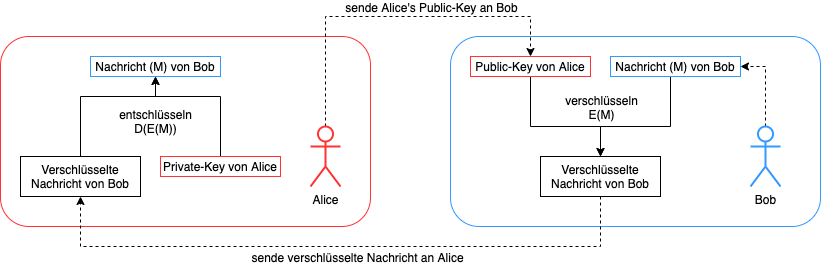

The diagram above was exported from draw.io. Its source (the exported page's mxGraphModel, read from the mxfile embedded in the PNG):
<mxGraphModel dx="2065" dy="562" grid="1" gridSize="10" guides="1" tooltips="1" connect="1" arrows="1" fold="1" page="1" pageScale="1" pageWidth="1169" pageHeight="827" math="0" shadow="0">
  <root>
    <mxCell id="0" />
    <mxCell id="1" parent="0" />
    <mxCell id="49" value="" style="rounded=1;whiteSpace=wrap;html=1;fontSize=8;fillColor=none;strokeColor=#3399FF;" parent="1" vertex="1">
      <mxGeometry x="270" y="280" width="370" height="190" as="geometry" />
    </mxCell>
    <mxCell id="36" value="" style="rounded=1;whiteSpace=wrap;html=1;fontSize=8;fillColor=none;strokeColor=#FF3333;" parent="1" vertex="1">
      <mxGeometry x="-180" y="280" width="370" height="190" as="geometry" />
    </mxCell>
    <mxCell id="40" style="edgeStyle=orthogonalEdgeStyle;rounded=0;orthogonalLoop=1;jettySize=auto;html=1;dashed=1;fontSize=8;entryX=0.5;entryY=0;entryDx=0;entryDy=0;" parent="1" source="12" target="14" edge="1">
      <mxGeometry relative="1" as="geometry">
        <Array as="points">
          <mxPoint x="145" y="260" />
          <mxPoint x="350" y="260" />
        </Array>
      </mxGeometry>
    </mxCell>
    <mxCell id="41" value="sende Alice's Public-Key an Bob" style="edgeLabel;html=1;align=center;verticalAlign=middle;resizable=0;points=[];fontSize=12;" parent="40" vertex="1" connectable="0">
      <mxGeometry x="0.0259" relative="1" as="geometry">
        <mxPoint x="33" y="-10" as="offset" />
      </mxGeometry>
    </mxCell>
    <mxCell id="12" value="Alice" style="shape=umlActor;verticalLabelPosition=bottom;verticalAlign=top;html=1;outlineConnect=0;strokeColor=#FF3333;strokeWidth=2;" parent="1" vertex="1">
      <mxGeometry x="130" y="370" width="30" height="60" as="geometry" />
    </mxCell>
    <mxCell id="30" style="edgeStyle=orthogonalEdgeStyle;rounded=0;orthogonalLoop=1;jettySize=auto;html=1;entryX=1;entryY=0.5;entryDx=0;entryDy=0;dashed=1;fontSize=8;" parent="1" source="13" target="21" edge="1">
      <mxGeometry relative="1" as="geometry">
        <Array as="points">
          <mxPoint x="585" y="310" />
        </Array>
      </mxGeometry>
    </mxCell>
    <mxCell id="13" value="Bob" style="shape=umlActor;verticalLabelPosition=bottom;verticalAlign=top;html=1;outlineConnect=0;strokeColor=#3399FF;strokeWidth=2;" parent="1" vertex="1">
      <mxGeometry x="570" y="370" width="30" height="60" as="geometry" />
    </mxCell>
    <mxCell id="26" style="edgeStyle=orthogonalEdgeStyle;rounded=0;orthogonalLoop=1;jettySize=auto;html=1;entryX=0.5;entryY=0;entryDx=0;entryDy=0;" parent="1" source="14" target="20" edge="1">
      <mxGeometry relative="1" as="geometry">
        <Array as="points">
          <mxPoint x="350" y="370" />
          <mxPoint x="420" y="370" />
        </Array>
      </mxGeometry>
    </mxCell>
    <mxCell id="28" value="&lt;font style=&quot;font-size: 12px&quot;&gt;verschlüsseln&lt;br&gt;E(M)&lt;/font&gt;" style="edgeLabel;html=1;align=center;verticalAlign=middle;resizable=0;points=[];fontSize=8;" parent="26" vertex="1" connectable="0">
      <mxGeometry x="0.4327" y="1" relative="1" as="geometry">
        <mxPoint x="13" y="-19" as="offset" />
      </mxGeometry>
    </mxCell>
    <mxCell id="14" value="Public-Key von Alice" style="rounded=0;whiteSpace=wrap;html=1;strokeColor=#FF3333;" parent="1" vertex="1">
      <mxGeometry x="290" y="300" width="120" height="20" as="geometry" />
    </mxCell>
    <mxCell id="33" style="edgeStyle=orthogonalEdgeStyle;rounded=0;orthogonalLoop=1;jettySize=auto;html=1;entryX=0.5;entryY=1;entryDx=0;entryDy=0;dashed=1;fontSize=8;" parent="1" source="20" target="32" edge="1">
      <mxGeometry relative="1" as="geometry">
        <Array as="points">
          <mxPoint x="420" y="490" />
          <mxPoint x="-100" y="490" />
        </Array>
      </mxGeometry>
    </mxCell>
    <mxCell id="38" value="sende verschlüsselte Nachricht an Alice" style="edgeLabel;html=1;align=center;verticalAlign=middle;resizable=0;points=[];fontSize=12;" parent="33" vertex="1" connectable="0">
      <mxGeometry x="-0.0502" y="1" relative="1" as="geometry">
        <mxPoint y="9" as="offset" />
      </mxGeometry>
    </mxCell>
    <mxCell id="20" value="Verschlüsselte Nachricht von Bob" style="rounded=0;whiteSpace=wrap;html=1;" parent="1" vertex="1">
      <mxGeometry x="360" y="400" width="120" height="40" as="geometry" />
    </mxCell>
    <mxCell id="27" style="edgeStyle=orthogonalEdgeStyle;rounded=0;orthogonalLoop=1;jettySize=auto;html=1;entryX=0.5;entryY=0;entryDx=0;entryDy=0;" parent="1" source="21" target="20" edge="1">
      <mxGeometry relative="1" as="geometry">
        <mxPoint x="420" y="360" as="targetPoint" />
        <Array as="points">
          <mxPoint x="490" y="370" />
          <mxPoint x="420" y="370" />
        </Array>
      </mxGeometry>
    </mxCell>
    <mxCell id="21" value="Nachricht (M) von Bob" style="rounded=0;whiteSpace=wrap;html=1;strokeColor=#3399FF;" parent="1" vertex="1">
      <mxGeometry x="430" y="300" width="130" height="20" as="geometry" />
    </mxCell>
    <mxCell id="44" style="edgeStyle=orthogonalEdgeStyle;rounded=0;orthogonalLoop=1;jettySize=auto;html=1;fontSize=8;" parent="1" source="32" target="43" edge="1">
      <mxGeometry relative="1" as="geometry">
        <Array as="points">
          <mxPoint x="-100" y="340" />
          <mxPoint x="-25" y="340" />
        </Array>
      </mxGeometry>
    </mxCell>
    <mxCell id="32" value="Verschlüsselte Nachricht von Bob" style="rounded=0;whiteSpace=wrap;html=1;" parent="1" vertex="1">
      <mxGeometry x="-160" y="400" width="120" height="40" as="geometry" />
    </mxCell>
    <mxCell id="47" style="edgeStyle=orthogonalEdgeStyle;rounded=0;orthogonalLoop=1;jettySize=auto;html=1;entryX=0.5;entryY=1;entryDx=0;entryDy=0;fontSize=8;" parent="1" source="39" target="43" edge="1">
      <mxGeometry relative="1" as="geometry">
        <Array as="points">
          <mxPoint x="40" y="340" />
          <mxPoint x="-25" y="340" />
        </Array>
      </mxGeometry>
    </mxCell>
    <mxCell id="39" value="Private-Key von Alice" style="rounded=0;whiteSpace=wrap;html=1;strokeColor=#FF3333;" parent="1" vertex="1">
      <mxGeometry x="-20" y="400" width="120" height="20" as="geometry" />
    </mxCell>
    <mxCell id="43" value="Nachricht (M) von Bob" style="rounded=0;whiteSpace=wrap;html=1;strokeColor=#3399FF;" parent="1" vertex="1">
      <mxGeometry x="-90" y="300" width="130" height="20" as="geometry" />
    </mxCell>
    <mxCell id="48" value="&lt;font style=&quot;font-size: 12px&quot;&gt;entschlüsseln&lt;br&gt;D(E(M))&lt;/font&gt;" style="text;html=1;align=center;verticalAlign=middle;resizable=0;points=[];autosize=1;strokeColor=none;fontSize=8;" parent="1" vertex="1">
      <mxGeometry x="-70" y="350" width="90" height="30" as="geometry" />
    </mxCell>
  </root>
</mxGraphModel>